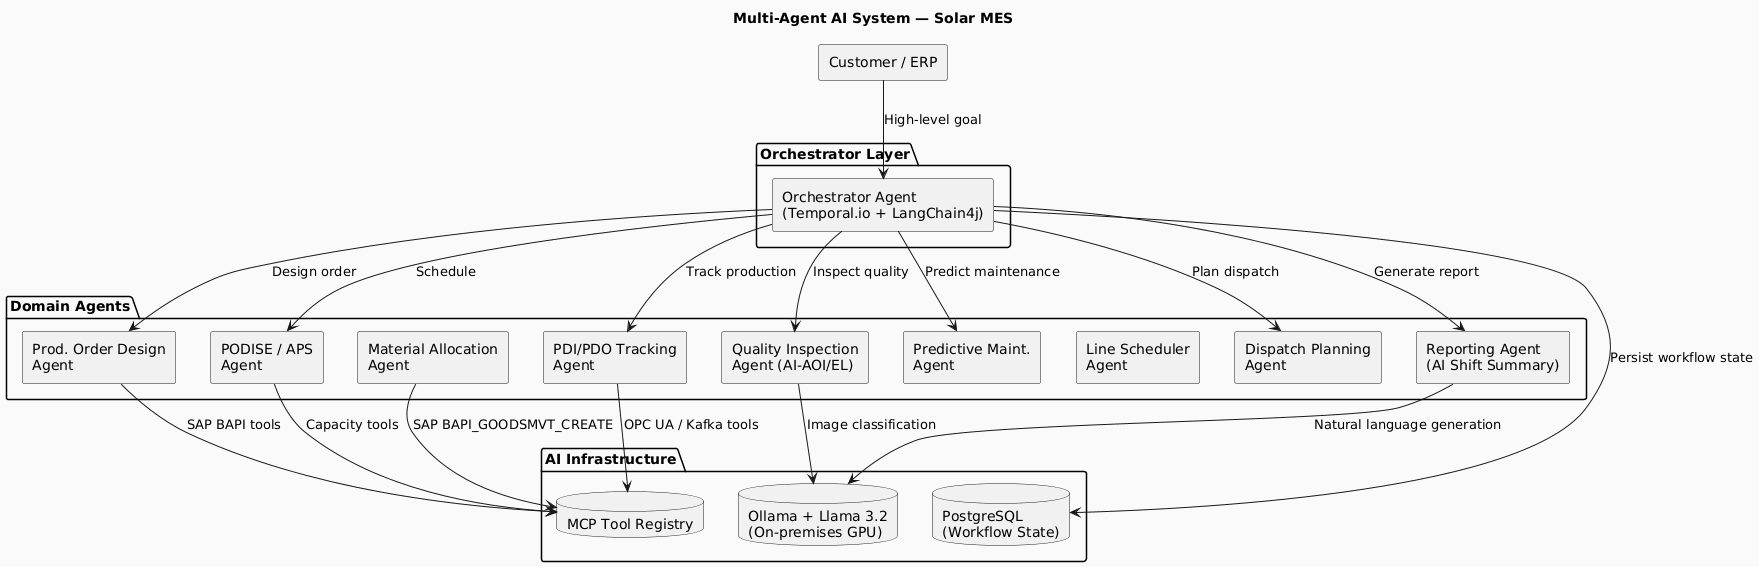

The diagram above was rendered by PlantUML. Its source (embedded in the PNG):
@startuml
skinparam backgroundColor #FAFAFA
title Multi-Agent AI System — Solar MES

agent "Customer / ERP" as customer

package "Orchestrator Layer" {
  agent "Orchestrator Agent\n(Temporal.io + LangChain4j)" as orch
}

package "Domain Agents" {
  agent "Prod. Order Design\nAgent" as pod
  agent "PODISE / APS\nAgent" as aps
  agent "Line Scheduler\nAgent" as ls
  agent "Material Allocation\nAgent" as mat
  agent "PDI/PDO Tracking\nAgent" as pdi
  agent "Quality Inspection\nAgent (AI-AOI/EL)" as qa
  agent "Predictive Maint.\nAgent" as pma
  agent "Dispatch Planning\nAgent" as dispatch
  agent "Reporting Agent\n(AI Shift Summary)" as rep
}

package "AI Infrastructure" {
  database "Ollama + Llama 3.2\n(On-premises GPU)" as llm
  database "MCP Tool Registry" as mcp
  database "PostgreSQL\n(Workflow State)" as pg
}

customer --> orch : High-level goal
orch --> pod : Design order
orch --> aps : Schedule
orch --> pdi : Track production
orch --> qa : Inspect quality
orch --> pma : Predict maintenance
orch --> dispatch : Plan dispatch
orch --> rep : Generate report
pod --> mcp : SAP BAPI tools
aps --> mcp : Capacity tools
pdi --> mcp : OPC UA / Kafka tools
qa --> llm : Image classification
rep --> llm : Natural language generation
mat --> mcp : SAP BAPI_GOODSMVT_CREATE
orch --> pg : Persist workflow state
@enduml